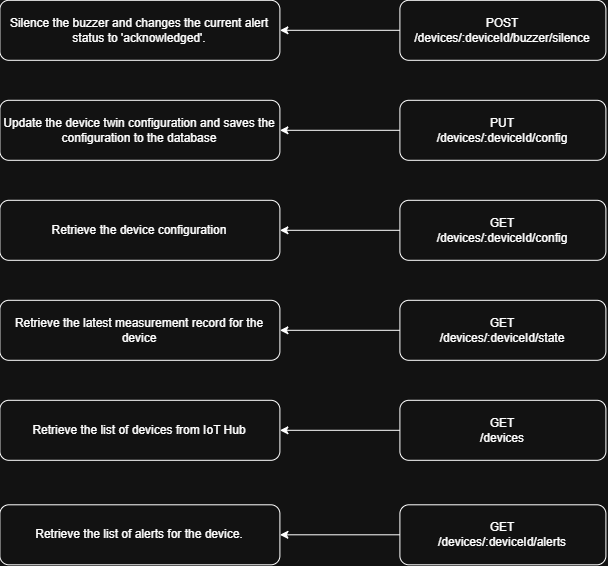

The diagram above was exported from draw.io. Its source (the exported page's mxGraphModel, read from the mxfile embedded in the PNG):
<mxGraphModel dx="1433" dy="711" grid="1" gridSize="10" guides="1" tooltips="1" connect="1" arrows="1" fold="1" page="1" pageScale="1" pageWidth="827" pageHeight="1169" math="0" shadow="0">
  <root>
    <mxCell id="0" />
    <mxCell id="1" parent="0" />
    <mxCell id="CmrRMl5dtMtigOm_3V4c-26" edge="1" parent="1" source="CmrRMl5dtMtigOm_3V4c-6" style="edgeStyle=orthogonalEdgeStyle;rounded=0;orthogonalLoop=1;jettySize=auto;html=1;" target="CmrRMl5dtMtigOm_3V4c-17">
      <mxGeometry relative="1" as="geometry" />
    </mxCell>
    <mxCell id="CmrRMl5dtMtigOm_3V4c-6" parent="1" style="rounded=1;whiteSpace=wrap;html=1;" value="&lt;div&gt;PUT&lt;/div&gt;/devices/:deviceId/config" vertex="1">
      <mxGeometry height="60" width="206" x="480" y="120" as="geometry" />
    </mxCell>
    <mxCell id="CmrRMl5dtMtigOm_3V4c-27" edge="1" parent="1" source="CmrRMl5dtMtigOm_3V4c-7" style="edgeStyle=orthogonalEdgeStyle;rounded=0;orthogonalLoop=1;jettySize=auto;html=1;" target="CmrRMl5dtMtigOm_3V4c-18">
      <mxGeometry relative="1" as="geometry" />
    </mxCell>
    <mxCell id="CmrRMl5dtMtigOm_3V4c-7" parent="1" style="rounded=1;whiteSpace=wrap;html=1;" value="&lt;div&gt;GET&lt;/div&gt;/devices/:deviceId/config" vertex="1">
      <mxGeometry height="60" width="206" x="480" y="220" as="geometry" />
    </mxCell>
    <mxCell id="CmrRMl5dtMtigOm_3V4c-25" edge="1" parent="1" source="CmrRMl5dtMtigOm_3V4c-8" style="edgeStyle=orthogonalEdgeStyle;rounded=0;orthogonalLoop=1;jettySize=auto;html=1;" target="CmrRMl5dtMtigOm_3V4c-15">
      <mxGeometry relative="1" as="geometry" />
    </mxCell>
    <mxCell id="CmrRMl5dtMtigOm_3V4c-8" parent="1" style="rounded=1;whiteSpace=wrap;html=1;" value="POST&lt;br&gt;/devices/:deviceId/buzzer/silence" vertex="1">
      <mxGeometry height="60" width="206" x="480" y="20" as="geometry" />
    </mxCell>
    <mxCell id="CmrRMl5dtMtigOm_3V4c-29" edge="1" parent="1" source="CmrRMl5dtMtigOm_3V4c-9" style="edgeStyle=orthogonalEdgeStyle;rounded=0;orthogonalLoop=1;jettySize=auto;html=1;" target="CmrRMl5dtMtigOm_3V4c-20">
      <mxGeometry relative="1" as="geometry" />
    </mxCell>
    <mxCell id="CmrRMl5dtMtigOm_3V4c-9" parent="1" style="rounded=1;whiteSpace=wrap;html=1;" value="GET&lt;br&gt;/devices" vertex="1">
      <mxGeometry height="60" width="206" x="480" y="420" as="geometry" />
    </mxCell>
    <mxCell id="CmrRMl5dtMtigOm_3V4c-30" edge="1" parent="1" source="CmrRMl5dtMtigOm_3V4c-11" style="edgeStyle=orthogonalEdgeStyle;rounded=0;orthogonalLoop=1;jettySize=auto;html=1;" target="CmrRMl5dtMtigOm_3V4c-21">
      <mxGeometry relative="1" as="geometry" />
    </mxCell>
    <mxCell id="CmrRMl5dtMtigOm_3V4c-11" parent="1" style="rounded=1;whiteSpace=wrap;html=1;" value="GET&lt;div&gt;/devices/:deviceId/alerts&lt;/div&gt;" vertex="1">
      <mxGeometry height="60" width="206" x="480" y="524.5" as="geometry" />
    </mxCell>
    <mxCell id="CmrRMl5dtMtigOm_3V4c-28" edge="1" parent="1" source="CmrRMl5dtMtigOm_3V4c-12" style="edgeStyle=orthogonalEdgeStyle;rounded=0;orthogonalLoop=1;jettySize=auto;html=1;" target="CmrRMl5dtMtigOm_3V4c-19">
      <mxGeometry relative="1" as="geometry" />
    </mxCell>
    <mxCell id="CmrRMl5dtMtigOm_3V4c-12" parent="1" style="rounded=1;whiteSpace=wrap;html=1;" value="&lt;div&gt;GET&lt;/div&gt;/devices/:deviceId/state" vertex="1">
      <mxGeometry height="60" width="206" x="480" y="320" as="geometry" />
    </mxCell>
    <mxCell id="CmrRMl5dtMtigOm_3V4c-15" parent="1" style="rounded=1;whiteSpace=wrap;html=1;" value="Silence the buzzer and changes the current alert status to 'acknowledged'." vertex="1">
      <mxGeometry height="60" width="280" x="80" y="20" as="geometry" />
    </mxCell>
    <mxCell id="CmrRMl5dtMtigOm_3V4c-17" parent="1" style="rounded=1;whiteSpace=wrap;html=1;" value="Update the device twin configuration and saves the configuration to the database" vertex="1">
      <mxGeometry height="60" width="280" x="80" y="120" as="geometry" />
    </mxCell>
    <mxCell id="CmrRMl5dtMtigOm_3V4c-18" parent="1" style="rounded=1;whiteSpace=wrap;html=1;" value="Retrieve the device configuration" vertex="1">
      <mxGeometry height="60" width="280" x="80" y="220" as="geometry" />
    </mxCell>
    <mxCell id="CmrRMl5dtMtigOm_3V4c-19" parent="1" style="rounded=1;whiteSpace=wrap;html=1;" value="Retrieve the latest measurement record for the device" vertex="1">
      <mxGeometry height="60" width="280" x="80" y="320" as="geometry" />
    </mxCell>
    <mxCell id="CmrRMl5dtMtigOm_3V4c-20" parent="1" style="rounded=1;whiteSpace=wrap;html=1;" value="Retrieve the list of devices from IoT Hub" vertex="1">
      <mxGeometry height="60" width="280" x="80" y="420" as="geometry" />
    </mxCell>
    <mxCell id="CmrRMl5dtMtigOm_3V4c-21" parent="1" style="rounded=1;whiteSpace=wrap;html=1;" value="Retrieve the list of alerts for the device." vertex="1">
      <mxGeometry height="60" width="280" x="80" y="524.5" as="geometry" />
    </mxCell>
  </root>
</mxGraphModel>